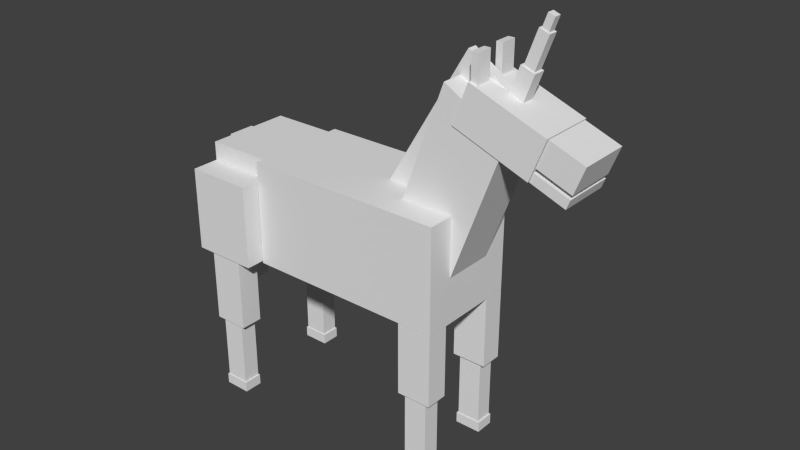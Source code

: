 # Source: unicorn.blend  (saved by Blender 2.72.0; exported with 4.5.12 LTS)
import bpy
from mathutils import Matrix  # noqa: F401  (used for matrix-valued properties, if any)

bpy.ops.wm.read_factory_settings(use_empty=True)
scene = bpy.context.scene
scene.name = 'Scene'

# ---- collections
col_collection_1 = bpy.data.collections.new('Collection 1'); scene.collection.children.link(col_collection_1)

# ---- materials (node trees are filled in below, after node groups)
mat_material = bpy.data.materials.new('Material')
mat_material.alpha_threshold = 0.0
mat_material.use_transparent_shadow = False
mat_material.roughness = 0.5
mat_material.line_color = (0.0, 0.0, 0.0, 1.0)

# ---- material node trees

# ---- world
world_world = bpy.data.worlds.new('World'); scene.world = world_world
world_world.color = (0.05088, 0.05088, 0.05088)
world_world.use_sun_shadow = False
world_world.sun_shadow_jitter_overblur = 0.0
world_world.cycles.sampling_method = 'MANUAL'
world_world.cycles.sample_map_resolution = 256

# ---- meshes
me_cube = bpy.data.meshes.new('Cube')
me_cube.from_pydata([(1.578, -0.06778, 4.171), (1.578, 0.06778, 4.171), (1.639, 0.06778, 4.125), (1.639, -0.06778, 4.125), (1.625, -0.06778, 4.433), (1.625, 0.06778, 4.433), (1.685, 0.06778, 4.387), (1.685, -0.06778, 4.387), (1.442, -0.08944, 3.503), (1.442, 0.08944, 3.503), (1.534, 0.08944, 3.435), (1.534, -0.08944, 3.435), (1.565, -0.08944, 4.195), (1.565, 0.08944, 4.195), (1.657, 0.08944, 4.127), (1.657, -0.08944, 4.127), (1.349, -0.1175, 3.085), (1.349, 0.1175, 3.085), (1.474, 0.1175, 2.992), (1.474, -0.1175, 2.992), (1.439, -0.1175, 3.596), (1.439, 0.1175, 3.596), (1.565, 0.1175, 3.502), (1.565, -0.1175, 3.502), (1.191, -0.15, 3.181), (1.191, -0.4612, 3.181), (1.132, -0.4612, 3.181), (1.132, -0.15, 3.181), (1.191, -0.15, 3.755), (1.191, -0.4612, 3.755), (1.132, -0.4612, 3.755), (1.132, -0.15, 3.755), (1.191, 0.4681, 3.181), (1.191, 0.1569, 3.181), (1.132, 0.1569, 3.181), (1.132, 0.4681, 3.181), (1.191, 0.4681, 3.755), (1.191, 0.1569, 3.755), (1.132, 0.1569, 3.755), (1.132, 0.4681, 3.755), (0.9975, 1.008, -2.408), (0.9975, 0.5714, -2.408), (0.6721, 0.5714, -2.408), (0.6721, 1.008, -2.408), (0.9975, 1.008, -1.01), (0.9975, 0.5714, -1.01), (0.6721, 0.5714, -1.01), (0.6721, 1.008, -1.01), (0.9441, 0.9561, -3.697), (0.9441, 0.6228, -3.697), (0.7256, 0.6228, -3.697), (0.7256, 0.9561, -3.697), (0.9441, 0.9561, -2.418), (0.9441, 0.6228, -2.418), (0.7256, 0.6228, -2.418), (0.7256, 0.9561, -2.418), (0.9585, 0.9723, -3.903), (0.9585, 0.6066, -3.903), (0.7112, 0.6066, -3.903), (0.7112, 0.9723, -3.903), (0.9585, 0.9723, -3.699), (0.9585, 0.6066, -3.699), (0.7112, 0.6066, -3.699), (0.7112, 0.9723, -3.699), (0.9585, -0.5976, -3.903), (0.9585, -0.9633, -3.903), (0.7112, -0.9633, -3.903), (0.7112, -0.5976, -3.903), (0.9585, -0.5976, -3.699), (0.9585, -0.9633, -3.699), (0.7112, -0.9633, -3.699), (0.7112, -0.5976, -3.699), (0.9441, -0.6138, -3.697), (0.9441, -0.9471, -3.697), (0.7256, -0.9471, -3.697), (0.7256, -0.6138, -3.697), (0.9441, -0.6138, -2.418), (0.9441, -0.9471, -2.418), (0.7256, -0.9471, -2.418), (0.7256, -0.6138, -2.418), (0.9975, -0.5623, -2.408), (0.9975, -0.9986, -2.408), (0.6721, -0.9986, -2.408), (0.6721, -0.5623, -2.408), (0.9975, -0.5623, -1.01), (0.9975, -0.9986, -1.01), (0.6721, -0.9986, -1.01), (0.6721, -0.5623, -1.01), (-1.039, 1.319, -2.371), (-1.039, 0.8823, -2.371), (-1.364, 0.8823, -2.371), (-1.364, 1.319, -2.371), (-1.039, 1.319, -0.9726), (-1.039, 0.8823, -0.9726), (-1.364, 0.8823, -0.9726), (-1.364, 1.319, -0.9726), (-1.039, -0.8891, -2.371), (-1.039, -1.325, -2.371), (-1.364, -1.325, -2.371), (-1.364, -0.8891, -2.371), (-1.039, -0.8891, -0.9726), (-1.039, -1.325, -0.9726), (-1.364, -1.325, -0.9726), (-1.364, -0.8891, -0.9726), (-1.092, -0.9406, -3.66), (-1.092, -1.274, -3.66), (-1.311, -1.274, -3.66), (-1.311, -0.9406, -3.66), (-1.092, -0.9406, -2.381), (-1.092, -1.274, -2.381), (-1.311, -1.274, -2.381), (-1.311, -0.9406, -2.381), (-1.078, -0.9244, -3.866), (-1.078, -1.29, -3.866), (-1.325, -1.29, -3.866), (-1.325, -0.9244, -3.866), (-1.078, -0.9244, -3.662), (-1.078, -1.29, -3.662), (-1.325, -1.29, -3.662), (-1.325, -0.9244, -3.662), (-1.078, 1.281, -3.866), (-1.078, 0.9155, -3.866), (-1.325, 0.9155, -3.866), (-1.325, 1.281, -3.866), (-1.078, 1.281, -3.662), (-1.078, 0.9155, -3.662), (-1.325, 0.9155, -3.662), (-1.325, 1.281, -3.662), (-1.092, 1.265, -3.66), (-1.092, 0.9317, -3.66), (-1.311, 0.9317, -3.66), (-1.311, 1.265, -3.66), (-1.092, 1.265, -2.381), (-1.092, 0.9317, -2.381), (-1.311, 0.9317, -2.381), (-1.311, 1.265, -2.381), (-1.611, -0.2649, -2.195), (-1.611, 0.2649, -2.195), (-1.509, 0.2649, -2.195), (-1.509, -0.2649, -2.195), (-1.611, -0.2649, 0.9109), (-1.611, 0.2649, 0.9109), (-1.509, 0.2649, 0.9109), (-1.509, -0.2649, 0.9109), (0.3979, 0.1562, 0.0003847), (0.3979, -0.02638, 0.0003847), (0.04602, -0.02638, 0.4916), (0.04602, 0.1562, 0.4916), (1.324, 0.09129, 3.146), (1.324, -0.09129, 3.146), (0.9721, -0.09129, 3.637), (0.9721, 0.09129, 3.637), (2.045, 0.4917, 2.009), (2.045, -0.4917, 2.009), (1.73, -0.4917, 2.253), (1.73, 0.4917, 2.253), (2.137, 0.4917, 2.508), (2.137, -0.4917, 2.508), (1.822, -0.4917, 2.752), (1.822, 0.4917, 2.752), (1.999, 0.4917, 1.759), (1.999, -0.4917, 1.759), (1.684, -0.4917, 2.003), (1.684, 0.4917, 2.003), (2.031, 0.4917, 1.931), (2.031, -0.4917, 1.931), (1.715, -0.4917, 2.175), (1.715, 0.4917, 2.175), (1.679, 0.5353, 2.005), (1.679, -0.516, 2.005), (0.9892, -0.516, 2.537), (0.9892, 0.5353, 2.537), (1.818, 0.5353, 2.762), (1.818, -0.516, 2.762), (1.129, -0.516, 3.294), (1.129, 0.5353, 3.294), (1.472, 0.4926, 2.515), (1.472, -0.4926, 2.515), (0.9226, -0.4926, -0.5605), (0.9226, 0.4926, -0.5605), (0.9029, 0.4926, 3.186), (0.9029, -0.4926, 3.186), (0.3536, -0.4926, 0.1103), (0.3536, 0.4926, 0.1103), (-0.8953, -0.8373, -0.9622), (-0.8953, -1.357, -0.9622), (-1.508, -1.357, -0.9622), (-1.508, -0.8373, -0.9622), (-0.8953, -0.8373, 0.6387), (-0.8953, -1.357, 0.6387), (-1.508, -1.357, 0.6387), (-1.508, -0.8373, 0.6387), (-0.8953, 1.358, -0.9622), (-0.8953, 0.8385, -0.9622), (-1.508, 0.8385, -0.9622), (-1.508, 1.358, -0.9622), (-0.8953, 1.358, 0.6387), (-0.8953, 0.8385, 0.6387), (-1.508, 0.8385, 0.6387), (-1.508, 1.358, 0.6387), (-0.896, 0.8339, -0.6721), (-0.896, -0.8338, -0.6721), (-1.507, -0.8338, -0.6721), (-1.507, 0.8339, -0.6721), (-0.896, 0.8339, 0.9972), (-0.896, -0.8338, 0.9972), (-1.507, -0.8338, 0.9972), (-1.507, 0.8339, 0.9972), (1.0, 1.0, -1.0), (1.0, -1.0, -1.0), (-0.8922, -1.0, -1.0), (-0.8922, 1.0, -1.0), (1.0, 1.0, 1.0), (1.0, -1.0, 1.0), (-0.8922, -1.0, 1.0), (-0.8922, 1.0, 1.0)], [], [(0, 1, 2, 3), (4, 7, 6, 5), (0, 4, 5, 1), (1, 5, 6, 2), (2, 6, 7, 3), (4, 0, 3, 7), (8, 9, 10, 11), (12, 15, 14, 13), (8, 12, 13, 9), (9, 13, 14, 10), (10, 14, 15, 11), (12, 8, 11, 15), (16, 17, 18, 19), (20, 23, 22, 21), (16, 20, 21, 17), (17, 21, 22, 18), (18, 22, 23, 19), (20, 16, 19, 23), (24, 25, 26, 27), (28, 31, 30, 29), (24, 28, 29, 25), (25, 29, 30, 26), (26, 30, 31, 27), (28, 24, 27, 31), (32, 33, 34, 35), (36, 39, 38, 37), (32, 36, 37, 33), (33, 37, 38, 34), (34, 38, 39, 35), (36, 32, 35, 39), (40, 41, 42, 43), (44, 47, 46, 45), (40, 44, 45, 41), (41, 45, 46, 42), (42, 46, 47, 43), (44, 40, 43, 47), (48, 49, 50, 51), (52, 55, 54, 53), (48, 52, 53, 49), (49, 53, 54, 50), (50, 54, 55, 51), (52, 48, 51, 55), (56, 57, 58, 59), (60, 63, 62, 61), (56, 60, 61, 57), (57, 61, 62, 58), (58, 62, 63, 59), (60, 56, 59, 63), (64, 65, 66, 67), (68, 71, 70, 69), (64, 68, 69, 65), (65, 69, 70, 66), (66, 70, 71, 67), (68, 64, 67, 71), (72, 73, 74, 75), (76, 79, 78, 77), (72, 76, 77, 73), (73, 77, 78, 74), (74, 78, 79, 75), (76, 72, 75, 79), (80, 81, 82, 83), (84, 87, 86, 85), (80, 84, 85, 81), (81, 85, 86, 82), (82, 86, 87, 83), (84, 80, 83, 87), (88, 89, 90, 91), (92, 95, 94, 93), (88, 92, 93, 89), (89, 93, 94, 90), (90, 94, 95, 91), (92, 88, 91, 95), (96, 97, 98, 99), (100, 103, 102, 101), (96, 100, 101, 97), (97, 101, 102, 98), (98, 102, 103, 99), (100, 96, 99, 103), (104, 105, 106, 107), (108, 111, 110, 109), (104, 108, 109, 105), (105, 109, 110, 106), (106, 110, 111, 107), (108, 104, 107, 111), (112, 113, 114, 115), (116, 119, 118, 117), (112, 116, 117, 113), (113, 117, 118, 114), (114, 118, 119, 115), (116, 112, 115, 119), (120, 121, 122, 123), (124, 127, 126, 125), (120, 124, 125, 121), (121, 125, 126, 122), (122, 126, 127, 123), (124, 120, 123, 127), (128, 129, 130, 131), (132, 135, 134, 133), (128, 132, 133, 129), (129, 133, 134, 130), (130, 134, 135, 131), (132, 128, 131, 135), (136, 137, 138, 139), (140, 143, 142, 141), (136, 140, 141, 137), (137, 141, 142, 138), (138, 142, 143, 139), (140, 136, 139, 143), (144, 145, 146, 147), (148, 151, 150, 149), (144, 148, 149, 145), (145, 149, 150, 146), (146, 150, 151, 147), (148, 144, 147, 151), (152, 153, 154, 155), (156, 159, 158, 157), (152, 156, 157, 153), (153, 157, 158, 154), (154, 158, 159, 155), (156, 152, 155, 159), (160, 161, 162, 163), (164, 167, 166, 165), (160, 164, 165, 161), (161, 165, 166, 162), (162, 166, 167, 163), (164, 160, 163, 167), (168, 169, 170, 171), (172, 175, 174, 173), (168, 172, 173, 169), (169, 173, 174, 170), (170, 174, 175, 171), (172, 168, 171, 175), (176, 177, 178, 179), (180, 183, 182, 181), (176, 180, 181, 177), (177, 181, 182, 178), (178, 182, 183, 179), (180, 176, 179, 183), (184, 185, 186, 187), (188, 191, 190, 189), (184, 188, 189, 185), (185, 189, 190, 186), (186, 190, 191, 187), (188, 184, 187, 191), (192, 193, 194, 195), (196, 199, 198, 197), (192, 196, 197, 193), (193, 197, 198, 194), (194, 198, 199, 195), (196, 192, 195, 199), (200, 201, 202, 203), (204, 207, 206, 205), (200, 204, 205, 201), (201, 205, 206, 202), (202, 206, 207, 203), (204, 200, 203, 207), (208, 209, 210, 211), (212, 215, 214, 213), (208, 212, 213, 209), (209, 213, 214, 210), (210, 214, 215, 211), (212, 208, 211, 215)])
_uv = me_cube.uv_layers.new(name='UVMap')
_uv.uv.foreach_set('vector', [0.5806, 0.6757, 0.5806, 0.6615, 0.5868, 0.6615, 0.5868, 0.6757, 0.728, 0.3796, 0.7218, 0.3796, 0.7218, 0.3654, 0.728, 0.3654, 0.8914, 0.1406, 0.8899, 0.3363, 0.7589, 0.3354, 0.7584, 0.1406, 0.7592, 0.3362, 0.7592, 0.1402, 0.8915, 0.1404, 0.8896, 0.3363, 0.8922, 0.1412, 0.8893, 0.3369, 0.7593, 0.3359, 0.7583, 0.1412, 0.759, 0.3361, 0.7585, 0.1396, 0.8913, 0.1415, 0.8898, 0.3369, 0.6728, 0.1757, 0.6728, 0.1569, 0.6821, 0.1569, 0.6821, 0.1757, 0.7292, 0.3458, 0.7199, 0.3458, 0.7199, 0.327, 0.7292, 0.327, 0.8919, 0.1399, 0.8905, 0.3372, 0.759, 0.3372, 0.758, 0.1394, 0.8923, 0.1408, 0.8899, 0.3367, 0.7584, 0.3362, 0.7579, 0.1403, 0.892, 0.1406, 0.89, 0.337, 0.759, 0.336, 0.7586, 0.1406, 0.7586, 0.3367, 0.7577, 0.1403, 0.8911, 0.1403, 0.8906, 0.3377, 0.6205, 0.1523, 0.6205, 0.1276, 0.6333, 0.1276, 0.6333, 0.1523, 0.7559, 0.3625, 0.7432, 0.3625, 0.7432, 0.3378, 0.7559, 0.3378, 0.891, 0.142, 0.8902, 0.3372, 0.7578, 0.3372, 0.7586, 0.142, 0.8915, 0.1401, 0.8906, 0.3355, 0.7583, 0.3362, 0.7588, 0.1399, 0.8917, 0.1412, 0.8911, 0.3361, 0.7577, 0.3374, 0.7589, 0.1418, 0.8908, 0.1408, 0.8911, 0.3374, 0.7579, 0.3374, 0.7569, 0.1408, 0.6982, 0.1305, 0.6982, 0.1632, 0.6922, 0.1632, 0.6922, 0.1305, 0.6421, 0.1246, 0.6481, 0.1246, 0.6481, 0.1573, 0.6421, 0.1573, 0.4804, 0.1342, 0.4804, 0.1944, 0.4488, 0.1944, 0.4488, 0.1342, 0.5822, 0.775, 0.5822, 0.7147, 0.5881, 0.7147, 0.5881, 0.775, 0.5545, 0.7649, 0.5545, 0.7047, 0.5862, 0.7047, 0.5862, 0.7649, 0.5806, 0.6615, 0.5806, 0.6012, 0.5866, 0.6012, 0.5866, 0.6615, 0.6649, 0.1412, 0.6649, 0.1739, 0.6589, 0.1739, 0.6589, 0.1412, 0.6666, 0.1149, 0.6726, 0.1149, 0.6726, 0.1476, 0.6666, 0.1476, 0.4818, 0.1454, 0.4818, 0.2056, 0.4501, 0.2056, 0.4501, 0.1454, 0.6054, 0.8043, 0.6054, 0.744, 0.6114, 0.744, 0.6114, 0.8043, 0.5248, 0.6819, 0.5248, 0.6217, 0.5564, 0.6217, 0.5564, 0.6819, 0.6517, 0.6436, 0.6517, 0.7039, 0.6457, 0.7039, 0.6457, 0.6436, 0.4265, 0.9059, 0.4265, 0.9517, 0.3934, 0.9517, 0.3934, 0.9059, 0.2254, 0.9386, 0.2585, 0.9386, 0.2585, 0.9844, 0.2254, 0.9844, 0.1715, 0.7988, 0.1715, 0.9455, 0.1271, 0.9455, 0.1271, 0.7988, 0.2921, 0.5926, 0.2921, 0.7396, 0.259, 0.7396, 0.259, 0.5926, 0.3029, 0.2362, 0.3029, 0.3829, 0.2585, 0.3829, 0.2585, 0.2362, 0.1727, 0.6766, 0.1727, 0.8235, 0.1396, 0.8235, 0.1396, 0.6766, 0.3408, 0.8193, 0.3408, 0.7843, 0.363, 0.7843, 0.363, 0.8193, 0.5087, 0.8136, 0.5309, 0.8136, 0.5309, 0.8486, 0.5087, 0.8486, 0.5349, 0.842, 0.5349, 0.9762, 0.501, 0.9762, 0.501, 0.842, 0.2928, 0.8581, 0.2928, 0.7237, 0.315, 0.7237, 0.315, 0.8581, 0.6912, 0.9515, 0.6912, 0.8173, 0.7251, 0.8173, 0.7251, 0.9515, 0.3805, 0.4176, 0.3805, 0.5521, 0.3583, 0.5521, 0.3583, 0.4176, 0.5981, 0.3154, 0.5981, 0.3538, 0.573, 0.3538, 0.573, 0.3154, 0.126, 0.394, 0.1008, 0.394, 0.1008, 0.3556, 0.126, 0.3556, 0.6241, 0.355, 0.6034, 0.355, 0.6034, 0.3166, 0.6241, 0.3166, 0.6096, 0.3454, 0.5889, 0.3454, 0.5889, 0.3194, 0.6096, 0.3194, 0.6085, 0.3464, 0.5878, 0.3464, 0.5878, 0.308, 0.6085, 0.308, 0.6199, 0.3203, 0.5992, 0.3203, 0.5992, 0.2944, 0.6199, 0.2944, 0.6098, 0.3084, 0.6098, 0.3468, 0.5847, 0.3468, 0.5847, 0.3084, 0.3839, 0.1439, 0.3588, 0.1439, 0.3588, 0.1055, 0.3839, 0.1055, 0.6058, 0.3476, 0.5852, 0.3476, 0.5852, 0.3091, 0.6058, 0.3091, 0.6017, 0.3247, 0.6224, 0.3247, 0.6224, 0.3507, 0.6017, 0.3507, 0.6169, 0.3449, 0.5962, 0.3449, 0.5962, 0.3065, 0.6169, 0.3065, 0.5865, 0.3072, 0.6072, 0.3072, 0.6072, 0.3332, 0.5865, 0.3332, 0.5759, 0.8916, 0.5759, 0.8566, 0.5981, 0.8566, 0.5981, 0.8916, 0.4742, 0.8253, 0.4964, 0.8253, 0.4964, 0.8603, 0.4742, 0.8603, 0.2999, 0.7132, 0.2999, 0.5789, 0.3338, 0.5789, 0.3338, 0.7132, 0.2538, 0.6103, 0.2538, 0.4758, 0.276, 0.4758, 0.276, 0.6103, 0.5877, 0.965, 0.5877, 0.8307, 0.6216, 0.8307, 0.6216, 0.965, 0.4133, 0.6451, 0.4133, 0.7795, 0.3911, 0.7795, 0.3911, 0.6451, 0.298, 0.9844, 0.298, 0.9386, 0.3311, 0.9386, 0.3311, 0.9844, 0.4596, 0.9517, 0.4265, 0.9517, 0.4265, 0.9059, 0.4596, 0.9059, 0.2599, 0.3753, 0.2599, 0.522, 0.2155, 0.522, 0.2155, 0.3753, 0.4972, 0.8026, 0.4972, 0.9495, 0.4642, 0.9495, 0.4642, 0.8026, 0.4368, 0.575, 0.4368, 0.7217, 0.3924, 0.7217, 0.3924, 0.575, 0.1592, 0.4094, 0.1592, 0.5563, 0.1262, 0.5563, 0.1262, 0.4094, 0.2916, 0.9386, 0.2916, 0.9844, 0.2585, 0.9844, 0.2585, 0.9386, 0.3358, 0.5937, 0.3027, 0.5937, 0.3027, 0.5479, 0.3358, 0.5479, 0.04861, 0.5717, 0.04861, 0.425, 0.09296, 0.425, 0.09296, 0.5717, 0.4531, 0.7896, 0.4531, 0.6426, 0.4862, 0.6426, 0.4862, 0.7896, 0.3166, 0.7423, 0.3166, 0.5956, 0.3609, 0.5956, 0.3609, 0.7423, 0.4781, 0.8487, 0.4781, 0.7018, 0.5112, 0.7018, 0.5112, 0.8487, 0.1924, 0.9844, 0.1924, 0.9386, 0.2254, 0.9386, 0.2254, 0.9844, 0.1228, 0.5664, 0.0897, 0.5664, 0.0897, 0.5205, 0.1228, 0.5205, 0.3218, 0.4096, 0.3218, 0.2629, 0.3661, 0.2629, 0.3661, 0.4096, 0.3845, 0.8292, 0.3845, 0.6823, 0.4176, 0.6823, 0.4176, 0.8292, 0.3427, 0.6121, 0.3427, 0.7588, 0.2984, 0.7588, 0.2984, 0.6121, 0.6415, 0.9615, 0.6415, 0.8145, 0.6746, 0.8145, 0.6746, 0.9615, 0.1111, 0.9625, 0.1111, 0.9975, 0.08888, 0.9975, 0.08888, 0.9625, 0.6415, 0.9615, 0.6637, 0.9615, 0.6637, 0.9965, 0.6415, 0.9965, 0.3797, 0.8079, 0.3797, 0.6737, 0.4136, 0.6737, 0.4136, 0.8079, 0.09035, 0.6431, 0.09035, 0.5086, 0.1126, 0.5086, 0.1126, 0.6431, 0.5349, 0.9762, 0.5349, 0.842, 0.5688, 0.842, 0.5688, 0.9762, 0.2246, 0.5243, 0.2246, 0.6587, 0.2024, 0.6587, 0.2024, 0.5243, 0.6142, 0.3099, 0.6142, 0.3483, 0.5891, 0.3483, 0.5891, 0.3099, 0.05973, 0.4289, 0.03459, 0.4289, 0.03459, 0.3904, 0.05973, 0.3904, 0.6024, 0.3531, 0.5817, 0.3531, 0.5817, 0.3147, 0.6024, 0.3147, 0.6174, 0.3331, 0.5967, 0.3331, 0.5967, 0.3071, 0.6174, 0.3071, 0.6274, 0.3564, 0.6068, 0.3564, 0.6068, 0.3179, 0.6274, 0.3179, 0.6134, 0.3426, 0.5927, 0.3426, 0.5927, 0.3166, 0.6134, 0.3166, 0.6052, 0.3161, 0.6052, 0.3545, 0.5801, 0.3545, 0.5801, 0.3161, 0.4893, 0.9879, 0.4642, 0.9879, 0.4642, 0.9495, 0.4893, 0.9495, 0.5824, 0.3125, 0.6031, 0.3125, 0.6031, 0.3509, 0.5824, 0.3509, 0.5968, 0.3157, 0.6175, 0.3157, 0.6175, 0.3417, 0.5968, 0.3417, 0.6096, 0.3374, 0.5889, 0.3374, 0.5889, 0.299, 0.6096, 0.299, 0.5699, 0.334, 0.5906, 0.334, 0.5906, 0.36, 0.5699, 0.36, 0.686, 0.9615, 0.686, 0.9965, 0.6637, 0.9965, 0.6637, 0.9615, 0.5877, 0.965, 0.6099, 0.965, 0.6099, 1.0, 0.5877, 1.0, 0.323, 0.2985, 0.323, 0.4328, 0.2891, 0.4328, 0.2891, 0.2985, 0.3319, 0.5416, 0.3319, 0.4072, 0.3541, 0.4072, 0.3541, 0.5416, 0.2923, 0.4465, 0.2923, 0.5807, 0.2585, 0.5807, 0.2585, 0.4465, 0.2486, 0.8855, 0.2486, 0.751, 0.2708, 0.751, 0.2708, 0.8855, 0.924, 0.7172, 0.924, 0.6616, 0.9345, 0.6616, 0.9345, 0.7172, 0.9159, 0.5965, 0.9054, 0.5965, 0.9054, 0.5408, 0.9159, 0.5408, 0.8114, 1.0, 0.8123, 0.3998, 1.0, 0.3998, 1.0, 0.9996, 0.8174, 0.999, 0.8186, 0.3909, 0.9995, 0.3897, 0.9989, 0.9978, 0.9999, 0.3848, 0.9999, 0.9987, 0.8142, 0.9987, 0.8133, 0.3858, 1.001, 0.3964, 1.0, 1.001, 0.8139, 1.001, 0.8145, 0.3964, 0.6912, 0.5049, 0.7098, 0.5049, 0.7098, 0.5543, 0.6912, 0.5543, 0.967, 0.1493, 0.967, 0.1987, 0.9484, 0.1987, 0.9484, 0.1493, 0.6674, 0.5955, 0.6674, 0.8585, 0.6489, 0.8585, 0.6489, 0.5955, 0.944, 0.3353, 0.9446, 0.02583, 0.9937, 0.02573, 0.9941, 0.3352, 0.9829, 0.0351, 0.9829, 0.298, 0.9644, 0.298, 0.9644, 0.0351, 0.9956, 0.02236, 0.9964, 0.3322, 0.9471, 0.3325, 0.9467, 0.02263, 0.7972, 0.01563, 0.7969, 0.1175, 0.7656, 0.1173, 0.7658, 0.01539, 0.2908, 0.01004, 0.3229, 0.01004, 0.3229, 0.1134, 0.2908, 0.1134, 0.5635, 0.1168, 0.5089, 0.1168, 0.5086, 0.01529, 0.5632, 0.01529, 0.3641, 0.1253, 0.3641, 0.1977, 0.3281, 0.1979, 0.3286, 0.1252, 0.413, 0.8026, 0.4642, 0.8026, 0.4642, 0.9059, 0.413, 0.9059, 0.4886, 0.01267, 0.4886, 0.08524, 0.4526, 0.08526, 0.4526, 0.01269, 0.3954, 0.005079, 0.3954, 0.1084, 0.3633, 0.1084, 0.3633, 0.005079, 0.7974, 0.01504, 0.8283, 0.01528, 0.8283, 0.1172, 0.7972, 0.1172, 0.3747, 0.02149, 0.3924, 0.02149, 0.3924, 0.1248, 0.3747, 0.1248, 0.4275, 0.07311, 0.412, 0.07302, 0.4117, 0.02277, 0.4275, 0.02286, 0.7098, 0.6083, 0.7274, 0.6083, 0.7274, 0.7116, 0.7098, 0.7116, 0.3459, 0.01601, 0.3616, 0.0162, 0.3616, 0.06657, 0.3458, 0.06653, 0.2825, 0.1107, 0.2825, 0.214, 0.2124, 0.214, 0.2124, 0.1107, 0.2832, 0.2144, 0.2131, 0.2144, 0.2131, 0.111, 0.2832, 0.111, 0.7615, 0.1146, 0.6838, 0.1146, 0.6838, 0.01122, 0.7615, 0.01122, 0.274, -0.000541, 0.2047, -0.0006261, 0.2051, 0.1283, 0.275, 0.1284, 0.2701, 0.8742, 0.1924, 0.8742, 0.1924, 0.7709, 0.2701, 0.7709, 0.2051, 1.753e-05, 0.2745, -0.0003582, 0.2744, 0.1284, 0.2049, 0.1282, 0.514, 0.9143, 0.4138, 0.9143, 0.4138, 0.6606, 0.514, 0.6606, 0.3618, 0.674, 0.3618, 0.4204, 0.4619, 0.4204, 0.4619, 0.674, 0.06355, 0.9023, 4.242e-08, 0.9023, 0.0, 0.7988, 0.06355, 0.7988, 0.3465, 0.2692, 0.4183, 0.269, 0.4183, 0.5248, 0.3465, 0.5244, 0.1271, 0.9023, 0.06355, 0.9023, 0.06355, 0.7988, 0.1271, 0.7988, 0.3691, 0.5013, 0.2973, 0.5016, 0.2973, 0.2459, 0.3685, 0.2461, 0.2452, 0.9386, 0.1924, 0.9386, 0.1924, 0.8742, 0.2452, 0.8742, 0.3509, 0.8742, 0.3509, 0.9386, 0.298, 0.9386, 0.298, 0.8742, 0.2986, 0.784, 0.2986, 0.6161, 0.3514, 0.6161, 0.3514, 0.784, 0.1245, 0.6305, 0.1245, 0.7988, 0.06225, 0.7988, 0.06225, 0.6305, 0.246, 0.3265, 0.246, 0.4945, 0.1932, 0.4945, 0.1932, 0.3265, 0.1245, 0.7988, 0.1245, 0.6305, 0.1868, 0.6305, 0.1868, 0.7988, 0.05284, 0.9667, 6.059e-09, 0.9667, 0.0, 0.9023, 0.05284, 0.9023, 0.2452, 0.9386, 0.2452, 0.8742, 0.298, 0.8742, 0.298, 0.9386, 0.1877, 0.2457, 0.1877, 0.4136, 0.1349, 0.4136, 0.1349, 0.2457, 0.06225, 0.6305, 0.06225, 0.7988, 1.212e-08, 0.7988, 0.0, 0.6305, 0.5539, 0.674, 0.5539, 0.842, 0.501, 0.842, 0.501, 0.674, 0.1774, 0.04758, 0.1774, 0.2158, 0.1152, 0.2158, 0.1152, 0.04758, 0.1924, 0.7709, 0.1924, 0.5956, 0.2545, 0.5956, 0.2545, 0.7709, 0.3166, 0.7709, 0.2545, 0.7709, 0.2545, 0.5956, 0.3166, 0.5956, 0.3618, 0.5956, 0.1924, 0.5956, 0.1924, 0.4204, 0.3618, 0.4204, 0.07285, 0.4965, 0.07285, 0.3211, 0.135, 0.3211, 0.135, 0.4965, 0.177, 0.2452, 0.007617, 0.2452, 0.007617, 0.06995, 0.177, 0.06995, 0.2767, 0.435, 0.2767, 0.2596, 0.3388, 0.2596, 0.3388, 0.435, 0.1924, 0.4204, 0.1924, 0.6305, 0.0, 0.6305, 0.0, 0.4204, 0.05902, 0.3229, 0.2514, 0.3229, 0.2514, 0.533, 0.05902, 0.533, 0.2522, 0.5114, 0.04925, 0.5114, 0.04925, 0.3012, 0.2522, 0.3012, 0.3628, 0.3528, 0.3628, 0.563, 0.1704, 0.563, 0.1704, 0.3528, 0.2336, 0.6082, 0.03061, 0.6082, 0.03061, 0.398, 0.2336, 0.398, 0.1955, 0.2412, 0.1955, 0.4514, 0.0031, 0.4514, 0.0031, 0.2412])
me_cube.materials.append(mat_material)
me_cube.use_remesh_preserve_volume = False
me_cube.use_remesh_preserve_attributes = False
me_cube.use_mirror_vertex_groups = False
me_cube.update()
arm_armature = bpy.data.armatures.new('Armature')  # bones are not reproduced

# ---- objects
ob_armature = bpy.data.objects.new('Armature', arm_armature)
ob_cube = bpy.data.objects.new('Cube', me_cube)

# ---- transforms, parenting, visibility, modifiers, constraints
ob_armature.location = (1.75, 0.03832, 5.408)
ob_armature.show_in_front = True
ob_armature.lineart.crease_threshold = 0.0
ob_cube.parent = ob_armature
ob_cube.matrix_parent_inverse = Matrix(((1.0, 0.0, 0.0, -1.75), (0.0, 1.0, -4.657e-10, -0.03832), (0.0, 0.0, 1.0, -5.408), (0.0, 0.0, 0.0, 1.0)))
ob_cube.location = (0.1781, 0.0, 3.833)
ob_cube.scale = (2.049, 1.0, 1.0)
ob_cube.lock_rotations_4d = False
ob_cube.empty_display_type = 'ARROWS'
ob_cube.show_in_front = True
ob_cube.lineart.crease_threshold = 0.0
_vg = ob_cube.vertex_groups.new(name='Bone')
_vg = ob_cube.vertex_groups.new(name='Bone.001')
for _i, _w in zip([152, 153, 154, 155, 156, 157, 158, 159, 176, 177, 180, 181], [1.0, 1.0, 1.0, 1.0, 1.0, 1.0, 1.0, 1.0, 0.1096, 0.8992, 0.3231, 0.5137]): _vg.add([_i], _w, 'REPLACE')
_vg = ob_cube.vertex_groups.new(name='Bone.002')
for _i, _w in zip([160, 161, 162, 163, 164, 165, 166, 167, 168, 169, 170, 171, 172, 173, 174, 175, 176, 177, 179, 180, 181], [1.0, 1.0, 1.0, 1.0, 1.0, 1.0, 1.0, 1.0, 1.0, 1.0, 1.0, 1.0, 1.0, 1.0, 1.0, 1.0, 0.8587, 0.07718, 0.008619, 0.5095, 0.3176]): _vg.add([_i], _w, 'REPLACE')
_vg = ob_cube.vertex_groups.new(name='Bone.003')
for _i, _w in zip([178, 179, 180, 181, 182, 183], [0.9286, 0.8282, 0.01666, 0.08687, 0.9297, 0.1133]): _vg.add([_i], _w, 'REPLACE')
_vg = ob_cube.vertex_groups.new(name='Bone.005')
_vg.add([80, 81, 82, 83, 84, 85, 86, 87], 1.0, 'REPLACE')
_vg = ob_cube.vertex_groups.new(name='Bone.007')
_vg.add([72, 73, 74, 75, 76, 77, 78, 79], 1.0, 'REPLACE')
_vg = ob_cube.vertex_groups.new(name='Bone.004')
for _i, _w in zip([178, 179, 180, 181, 182, 183], [0.02533, 0.1371, 0.1341, 0.08185, 0.05734, 0.8722]): _vg.add([_i], _w, 'REPLACE')
_vg = ob_cube.vertex_groups.new(name='Bone.006')
_vg.add([40, 41, 42, 43, 44, 45, 46, 47], 1.0, 'REPLACE')
_vg = ob_cube.vertex_groups.new(name='Bone.008')
for _i, _w in zip([48, 49, 50, 51, 52, 53, 54, 55, 56, 57, 58, 59, 60, 61, 62, 63], [1.0, 1.0, 1.0, 1.0, 1.0, 1.0, 1.0, 1.0, 0.5634, 0.1676, 0.5108, 0.1364, 0.2026, 0.1026, 0.1971, 0.07573]): _vg.add([_i], _w, 'REPLACE')
_vg = ob_cube.vertex_groups.new(name='Bone.009')
for _i, _w in zip([144, 145, 146, 147, 148, 149, 208, 209, 210, 211, 212, 213, 214, 215], [0.9206, 0.9199, 0.9618, 0.9666, 0.0687, 0.06791, 1.0, 1.0, 1.0, 1.0, 1.0, 1.0, 1.0, 1.0]): _vg.add([_i], _w, 'REPLACE')
_vg = ob_cube.vertex_groups.new(name='Bone.010')
_vg.add([0, 1, 2, 3, 4, 5, 6, 7, 8, 9, 10, 11, 12, 13, 14, 15, 16, 17, 18, 19, 20, 21, 22, 23], 1.0, 'REPLACE')
_vg = ob_cube.vertex_groups.new(name='Bone.011')
_vg.add([136, 137, 138, 139, 140, 141, 142, 143], 1.0, 'REPLACE')
_vg = ob_cube.vertex_groups.new(name='Bone.012')
_vg.add([24, 25, 26, 27, 28, 29, 30, 31], 1.0, 'REPLACE')
_vg = ob_cube.vertex_groups.new(name='Bone.013')
_vg.add([184, 185, 186, 187, 188, 189, 190, 191], 1.0, 'REPLACE')
_vg = ob_cube.vertex_groups.new(name='Bone.014')
for _i, _w in zip([104, 105, 106, 107, 108, 109, 110, 111], [0.9992, 0.998, 0.991, 0.9977, 0.9858, 0.9531, 0.5849, 0.9446]): _vg.add([_i], _w, 'REPLACE')
_vg = ob_cube.vertex_groups.new(name='Bone.015')
_vg.add([32, 33, 34, 35, 36, 37, 38, 39], 1.0, 'REPLACE')
_vg = ob_cube.vertex_groups.new(name='Bone.016')
for _i, _w in zip([92, 93, 94, 95, 192, 193, 194, 195, 196, 197, 198, 199], [0.455, 0.06435, 0.1169, 0.4409, 1.0, 1.0, 1.0, 1.0, 1.0, 1.0, 1.0, 1.0]): _vg.add([_i], _w, 'REPLACE')
_vg = ob_cube.vertex_groups.new(name='Bone.017')
for _i, _w in zip([120, 121, 123, 124, 125, 127, 128, 129, 130, 131, 132, 133, 134, 135], [0.5023, 0.09676, 0.0514, 0.1822, 0.0562, 0.01295, 1.0, 1.0, 1.0, 1.0, 1.0, 1.0, 1.0, 1.0]): _vg.add([_i], _w, 'REPLACE')
_vg = ob_cube.vertex_groups.new(name='Bone.018')
_vg.add([200, 201, 202, 203, 204, 205, 206, 207], 1.0, 'REPLACE')
_vg = ob_cube.vertex_groups.new(name='Bone.019')
for _i, _w in zip([144, 145, 146, 147, 148, 149, 150, 151], [0.07937, 0.08009, 0.02635, 0.01681, 0.9313, 0.9321, 0.9983, 0.9981]): _vg.add([_i], _w, 'REPLACE')
_vg = ob_cube.vertex_groups.new(name='Bone.024')
_vg.add([64, 65, 66, 67, 68, 69, 70, 71], 1.0, 'REPLACE')
_vg = ob_cube.vertex_groups.new(name='Bone.025')
for _i, _w in zip([56, 57, 58, 59, 60, 61, 62, 63], [0.4366, 0.8324, 0.4892, 0.8636, 0.7974, 0.8974, 0.8029, 0.9243]): _vg.add([_i], _w, 'REPLACE')
_vg = ob_cube.vertex_groups.new(name='Bone.020')
for _i, _w in zip([96, 97, 98, 99, 100, 101, 102, 103, 109, 110, 111], [1.0, 1.0, 1.0, 1.0, 1.0, 1.0, 1.0, 1.0, 0.04389, 0.4151, 0.05543]): _vg.add([_i], _w, 'REPLACE')
_vg = ob_cube.vertex_groups.new(name='Bone.023')
_vg.add([112, 113, 114, 115, 116, 117, 118, 119], 1.0, 'REPLACE')
_vg = ob_cube.vertex_groups.new(name='Bone.021')
for _i, _w in zip([88, 89, 90, 91, 92, 93, 94, 95], [0.9847, 0.995, 0.9928, 0.9836, 0.545, 0.9356, 0.8831, 0.5591]): _vg.add([_i], _w, 'REPLACE')
_vg = ob_cube.vertex_groups.new(name='Bone.022')
for _i, _w in zip([120, 121, 122, 123, 124, 125, 126, 127], [0.4977, 0.9032, 0.9792, 0.9486, 0.8178, 0.9438, 0.9836, 0.9685]): _vg.add([_i], _w, 'REPLACE')
_m = ob_cube.modifiers.new('Armature', 'ARMATURE')
_m.object = ob_armature

# ---- collection membership
col_collection_1.objects.link(ob_armature)
col_collection_1.objects.link(ob_cube)

# ---- scene / render settings (as saved in the file)
scene.frame_start = 1; scene.frame_end = 250; scene.frame_set(155)
scene.render.engine = 'BLENDER_EEVEE_NEXT'
scene.render.resolution_percentage = 50
scene.render.dither_intensity = 0.0
scene.cycles.use_denoising = False
scene.cycles.samples = 10
scene.cycles.sampling_pattern = 'TABULATED_SOBOL'
scene.cycles.light_sampling_threshold = 0.0
scene.cycles.use_adaptive_sampling = False
scene.cycles.use_light_tree = False
scene.cycles.blur_glossy = 0.0
scene.cycles.pixel_filter_type = 'GAUSSIAN'
scene.cycles.sample_clamp_indirect = 0.0
scene.view_settings.view_transform = 'Standard'
bpy.context.view_layer.update()

# ---- added for rendering (the .blend has no active camera and no usable light): camera, sun
cam_auto = bpy.data.cameras.new('AutoCamera')
cam_auto.lens = 50.0
cam_auto.sensor_width = 36.0
cam_auto.clip_end = 1000.0
ob_auto_camera = bpy.data.objects.new('AutoCamera', cam_auto)
scene.collection.objects.link(ob_auto_camera)
ob_auto_camera.location = (11.6022, -13.0047, 12.6762)
ob_auto_camera.rotation_euler = (1.09748, -7.21219e-08, 0.694738)
scene.camera = ob_auto_camera
light_auto_sun = bpy.data.lights.new('AutoSun', 'SUN')
light_auto_sun.energy = 3.0
light_auto_sun.angle = 0.0523599
ob_auto_sun = bpy.data.objects.new('AutoSun', light_auto_sun)
scene.collection.objects.link(ob_auto_sun)
ob_auto_sun.rotation_euler = (0.872665, 0.174533, 0.523599)
bpy.context.view_layer.update()
